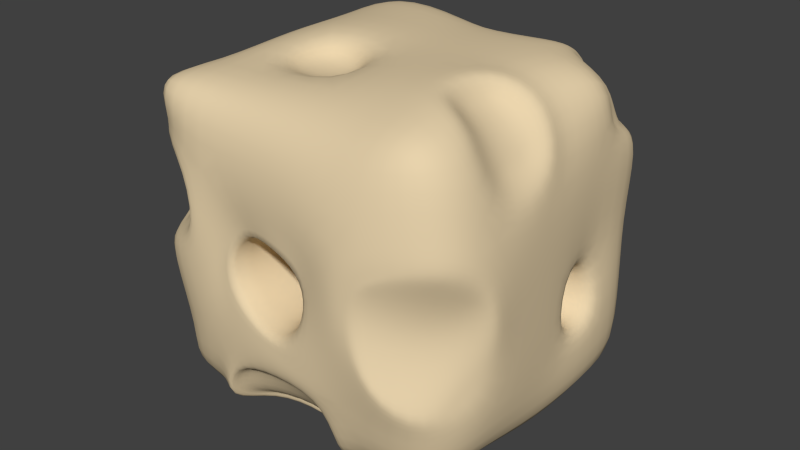 # Source: Cheese.blend  (saved by Blender 2.75.2; exported with 4.5.12 LTS)
import bpy
from mathutils import Matrix  # noqa: F401  (used for matrix-valued properties, if any)

bpy.ops.wm.read_factory_settings(use_empty=True)
scene = bpy.context.scene
scene.name = 'Scene'

# ---- collections
col_collection_1 = bpy.data.collections.new('Collection 1'); scene.collection.children.link(col_collection_1)

# ---- materials (node trees are filled in below, after node groups)
mat_material_001 = bpy.data.materials.new('Material.001')
mat_material_001.alpha_threshold = 0.0
mat_material_001.use_transparent_shadow = False
mat_material_001.diffuse_color = (0.8, 0.6449, 0.4121, 1.0)
mat_material_001.roughness = 0.5

# ---- material node trees

# ---- world
world_world = bpy.data.worlds.new('World'); scene.world = world_world
world_world.color = (0.05088, 0.05088, 0.05088)
world_world.use_sun_shadow = False
world_world.sun_shadow_jitter_overblur = 0.0
world_world.cycles.sampling_method = 'MANUAL'
world_world.cycles.sample_map_resolution = 256

# ---- meshes
me_cube_002 = bpy.data.meshes.new('Cube.002')
me_cube_002.from_pydata([(-0.9129, -0.9138, -0.8894), (-0.8842, -1.055, 0.9668), (-0.8528, 0.8419, -0.9398), (-0.9816, 0.9948, 0.9333), (0.88, -0.855, -0.9853), (0.8202, -0.9575, 1.013), (0.9137, 0.9365, -0.9962), (-0.8746, -0.9364, -0.01837), (-0.6348, 0.7506, 0.1004), (0.9519, 0.9584, -0.01972), (0.04311, 0.7921, 0.898), (0.0112, 0.9381, -0.9516), (-0.01119, -0.9373, 0.9044), (-0.9221, -0.03596, 0.9226), (-0.961, 0.01738, -0.9517), (0.9323, -0.01524, 0.9081), (0.9882, -0.06997, -0.9783), (1.007, 0.1016, -0.07532), (-1.074, 0.0022, -0.02503), (-0.04582, -0.07798, 0.9957), (-0.8764, -0.9109, 0.624), (-1.012, 0.5163, 0.8685), (-0.8823, 0.9361, -0.3859), (-0.9313, -0.5141, -0.9399), (0.5008, 0.8348, 0.9442), (0.9542, 0.9228, -0.5007), (-0.4838, 0.9299, -0.9385), (0.8656, -0.5893, 1.01), (0.9646, -0.9589, -0.5563), (1.033, 0.5068, -0.9393), (-0.4973, -0.9446, 0.9285), (0.362, -1.001, -0.9157), (-0.8177, -0.9329, -0.5858), (-0.9098, 0.9769, 0.6525), (0.8894, 0.78, 0.5254), (0.9655, -0.9467, 0.5694), (0.4188, -1.083, 0.01063), (0.9036, 0.3932, -0.1099), (-0.2771, 0.979, -0.08223), (-0.9367, -0.5536, 0.09798), (-0.417, 0.963, 1.001), (0.5222, 0.9473, -0.9285), (0.4916, -0.9847, 0.8541), (-0.5044, -0.8975, -0.8911), (-0.5121, -1.032, 0.1384), (0.5716, 0.9867, 0.04147), (-0.004519, 0.9744, 0.4603), (-0.02023, -1.02, 0.5363), (0.004711, -0.5255, 0.9733), (0.1609, -0.4396, -0.9425), (0.02433, -1.069, -0.3594), (0.06604, 1.003, -0.2907), (-0.8993, -0.555, 0.8881), (-0.8799, 0.4977, -0.9429), (0.8842, 0.617, 0.835), (0.9564, -0.5939, -0.8953), (1.064, -0.4665, -0.01333), (-1.017, 0.4651, 0.03331), (0.01094, 0.4785, 0.9715), (-0.01042, 0.6036, -1.096), (-0.6025, -0.05102, -1.016), (0.6353, -0.05412, 1.059), (-0.9579, 0.007922, 0.4773), (1.036, -0.07413, 0.5602), (-0.4283, -0.02234, 1.035), (0.3927, 0.1036, -1.007), (0.9822, 0.1346, -0.436), (-0.9002, 0.02247, -0.5636), (-0.9003, -0.4665, -0.4779), (1.004, 0.4399, -0.4111), (0.3956, -0.2027, -1.018), (-0.4951, -0.5216, 0.9234), (0.9468, 0.6198, 0.6298), (-0.9902, -0.5953, 0.495), (0.5488, -0.4451, 1.007), (-0.2118, -0.2395, -0.9779), (-0.6785, 0.929, -0.3196), (0.3749, -1.031, -0.5), (-0.3176, 0.2299, -0.9798), (0.6455, 0.6128, 0.9225), (0.1679, -1.09, 0.1255), (-0.6774, 0.9247, 0.3511), (-0.847, 0.6985, 0.3439), (0.7042, 0.8032, 0.6248), (0.9782, -0.504, 0.5346), (-0.642, -1.014, 0.4572), (-0.488, 0.5246, 0.9765), (0.3503, 0.2661, -0.9918), (-0.35, -1.008, -0.601), (1.094, -0.5461, -0.4617), (0.2343, 0.9733, -0.1709), (-0.855, 0.7145, -0.3099), (0.9107, -0.9479, 0.3246), (0.7714, -0.8687, -0.01464), (0.5052, -1.074, 0.02897), (0.9596, -0.9777, -0.4631), (0.9863, -0.6783, 0.006702), (0.6845, -1.118, -0.2803), (0.626, -1.091, 0.3205), (1.05, -0.6694, 0.1733), (0.9879, -0.7582, -0.2667), (1.004, 0.3884, 0.9724), (0.987, 0.4929, 0.5609), (1.006, 0.9602, 0.3774), (0.467, 0.4991, 0.9995), (0.5729, 0.8435, 0.8219), (0.1709, 0.9381, 0.1592), (0.7795, 0.6313, 0.7138), (-0.4388, 1.036, -0.03421), (-0.1024, 0.9424, -0.2181), (-0.8071, 0.8895, -0.5834), (-0.01866, 0.9905, 0.1361), (-0.9549, 0.9377, 0.514), (-1.046, 0.4477, 0.4372), (-1.028, 0.2788, 0.004616), (-0.9296, 0.4093, -0.5397), (-0.4761, 0.9522, -0.0002492), (-0.6128, 0.9455, -0.4019), (-0.8501, 0.8556, -0.3001), (-0.6486, 0.9639, 0.3765), (-0.8544, 0.8821, 0.3991), (-0.9949, 0.6042, 0.347), (-0.8593, 0.5268, 0.03244), (-0.9235, 0.5936, -0.3569), (0.5943, -1.055, 0.1031), (0.7056, -1.113, -0.2711), (0.9254, -0.9237, -0.3477), (0.5938, -1.075, 0.33), (1.001, -0.9469, 0.4079), (1.056, -0.6768, 0.2881), (1.12, -0.6077, 0.01463), (0.9945, -0.6631, -0.3364), (0.9646, 0.538, 0.8335), (0.8814, 0.5617, 0.5739), (0.9387, 0.867, 0.4872), (0.6025, 0.5616, 0.9756), (0.5534, 0.872, 0.8871), (0.6715, 0.886, 0.5622), (1.026, 0.03779, -0.01162), (0.9351, 0.469, 0.002726), (1.027, 0.03613, -0.5465), (1.047, 0.4951, -0.5012), (0.6725, 0.1251, -0.1231), (0.6574, 0.3484, -0.1049), (0.5807, 0.1338, -0.4001), (0.6638, 0.2767, -0.3906), (-1.008, -0.5601, -0.004675), (-0.8843, -1.02, -0.05583), (-0.4824, -1.034, -0.05208), (-1.033, -0.4554, 0.5552), (-0.8474, -0.9438, 0.7121), (-0.184, -1.001, 0.2104), (-0.7742, -0.821, 0.1059), (-0.8018, -0.8159, 0.4857), (-0.8521, -0.4978, 0.1256), (-0.5848, -0.9446, 0.1698), (-0.9135, -0.4427, 0.4941), (-0.5036, -0.9077, 0.4152), (0.05809, -0.5609, -0.9853), (0.2841, -0.7591, -0.9948), (0.6874, 0.03165, -0.9789), (-0.3304, -0.7118, -0.9574), (-0.4216, 0.03238, -1.01), (-0.499, 0.486, -1.074), (0.05942, 0.3958, -1.028), (0.5325, 0.5388, -1.011), (-0.007798, 0.359, -0.9006), (0.05631, 0.04647, -0.8476), (-0.2991, -0.009241, -0.8436), (0.07667, -0.3492, -0.903), (0.4251, 0.06163, -0.8289), (0.3517, -0.221, -0.8989), (-0.1845, -0.2441, -0.8222), (-0.2664, 0.2538, -0.8965), (0.2295, 0.3271, -0.9178), (-0.000151, -0.7087, -0.9084), (0.4735, -0.509, -0.9398), (0.5377, -0.9078, -0.8873), (-0.5173, -0.5678, -0.9996), (-0.391, -1.056, -0.8742), (0.07728, -1.019, -0.2166), (0.04124, -1.031, -0.5126), (-0.2106, -0.9907, -0.1434), (-0.4257, -0.8815, -0.8446), (0.01788, -0.7782, -0.7984), (0.04086, -0.6273, -0.8787), (0.02248, -0.8958, -0.5199), (0.3501, -0.8388, -0.83), (0.3267, -0.7178, -0.9222), (-0.3357, -0.6907, -0.8765), (0.3437, -1.013, -0.5656), (-0.3238, -0.9261, -0.5721), (0.08961, -0.5166, -1.083), (0.3888, -0.3421, -1.0), (0.5091, 0.04811, -0.9963), (-0.3505, -0.3449, -1.005), (-0.4699, -0.09412, -0.9329), (0.02524, 0.5249, -0.9669), (-0.3621, 0.3934, -1.011), (0.3584, 0.4097, -1.038), (0.2648, -1.051, 0.001731), (0.4933, -1.058, -0.4714), (-0.04344, -1.028, -0.3156), (0.5175, -1.118, 0.4648), (0.08505, -1.035, 0.2683), (-0.473, -1.002, 0.5366), (-0.3504, -0.9595, 0.05983), (-0.4413, -0.9898, -0.4855), (0.2643, -0.9884, 0.008757), (0.1684, -1.069, -0.2578), (-0.05951, -1.023, -0.2231), (0.2181, -1.005, 0.1943), (0.03746, -1.045, 0.1808), (-0.1898, -0.9481, 0.2475), (-0.2846, -1.058, 0.06318), (-0.3181, -0.9902, -0.1242), (-0.222, 1.005, -0.08787), (-0.4485, 0.9397, -0.4861), (-0.02214, 0.9862, -0.4566), (-0.5363, 0.9634, 0.4479), (0.05616, 0.9748, 0.2443), (0.5764, 0.8876, 0.4701), (0.462, 0.9532, -0.01493), (0.5658, 0.9424, -0.5239), (-0.1015, 1.033, 0.04119), (-0.1478, 0.9878, -0.2539), (-0.002074, 0.9349, -0.2097), (-0.1483, 0.9973, 0.1791), (0.1346, 0.9652, 0.2186), (0.2657, 0.97, 0.1772), (0.232, 1.024, 0.02472), (0.4009, 0.9847, -0.2802), (-0.0803, -0.09375, 0.8393), (-0.079, -0.439, 0.8192), (-0.4391, -0.049, 0.8426), (-0.5049, -0.4481, 0.8954), (0.8572, 0.1303, 0.9665), (0.4283, 0.02364, 1.011), (1.019, 0.02907, 0.449), (0.9583, -0.7081, 0.9629), (0.4845, -0.5747, 1.042), (1.075, -0.62, 0.4074), (0.8399, -0.1279, 0.8015), (0.8233, -0.3948, 0.7993), (0.6318, -0.1103, 0.8925), (0.8927, -0.1476, 0.6869), (0.6639, -0.4058, 0.9301), (0.9059, -0.392, 0.6535)], [], [(115, 110, 2, 53), (223, 25, 6, 41), (89, 28, 4, 55), (207, 32, 0, 43), (165, 41, 6, 29), (86, 40, 3, 21), (20, 73, 156, 153), (203, 36, 94, 127), (221, 103, 9, 45), (82, 120, 8, 122), (214, 224, 111, 151), (104, 24, 10, 58), (163, 26, 11, 59), (181, 88, 191, 186), (217, 218, 11, 26), (78, 164, 166, 173), (240, 237, 19, 48), (149, 62, 18, 146), (102, 238, 138, 139), (71, 64, 13, 52), (176, 160, 16, 55), (141, 140, 16, 29), (68, 67, 14, 23), (32, 68, 23, 0), (147, 146, 68, 32), (146, 18, 67, 68), (25, 141, 29, 6), (9, 139, 141, 25), (69, 37, 143, 145), (177, 176, 55, 4), (175, 159, 188, 185), (164, 87, 174, 166), (30, 71, 52, 1), (12, 48, 71, 30), (48, 19, 232, 233), (103, 102, 139, 9), (101, 236, 238, 102), (85, 20, 153, 157), (1, 52, 149, 150), (52, 13, 62, 149), (42, 240, 48, 12), (5, 239, 240, 42), (61, 74, 246, 244), (161, 175, 185, 189), (0, 23, 178, 43), (23, 14, 60, 178), (110, 217, 26, 2), (8, 116, 76, 118), (182, 109, 224, 214), (28, 201, 177, 4), (36, 201, 125, 94), (65, 70, 171, 170), (14, 53, 163, 60), (53, 2, 26, 163), (237, 104, 58, 19), (236, 101, 104, 237), (35, 203, 127, 128), (5, 42, 203, 35), (42, 12, 47, 203), (120, 81, 116, 8), (3, 40, 219, 33), (40, 10, 46, 219), (62, 113, 114, 18), (13, 21, 113, 62), (21, 3, 33, 113), (210, 226, 109, 182), (10, 24, 221, 46), (238, 241, 56, 138), (84, 63, 245, 247), (239, 5, 35, 241), (12, 30, 205, 47), (30, 1, 150, 205), (64, 86, 21, 13), (19, 58, 86, 64), (58, 10, 40, 86), (160, 165, 29, 16), (75, 162, 168, 172), (59, 11, 41, 165), (31, 77, 190, 187), (148, 147, 32, 207), (140, 89, 55, 16), (138, 56, 89, 140), (89, 56, 130, 131), (218, 223, 41, 11), (180, 90, 226, 210), (45, 9, 25, 223), (67, 115, 53, 14), (18, 114, 115, 67), (122, 8, 118, 91), (99, 92, 93, 96), (93, 124, 97, 126), (92, 98, 124, 93), (96, 93, 126, 100), (56, 241, 129, 130), (201, 28, 95, 125), (241, 35, 128, 129), (28, 89, 131, 95), (133, 132, 101, 102), (134, 133, 102, 103), (132, 135, 104, 101), (135, 136, 24, 104), (136, 137, 221, 24), (137, 134, 103, 221), (107, 83, 105, 79), (34, 83, 107), (54, 107, 79), (72, 34, 107, 54), (117, 108, 38, 217), (22, 117, 217, 110), (108, 119, 219, 38), (119, 112, 33, 219), (121, 57, 114, 113), (112, 121, 113, 33), (57, 123, 115, 114), (123, 22, 110, 115), (76, 116, 108, 117), (118, 76, 117, 22), (116, 81, 119, 108), (81, 120, 112, 119), (82, 122, 57, 121), (120, 82, 121, 112), (122, 91, 123, 57), (91, 118, 22, 123), (97, 124, 94, 125), (126, 97, 125, 95), (124, 98, 127, 94), (98, 92, 128, 127), (99, 96, 130, 129), (92, 99, 129, 128), (96, 100, 131, 130), (100, 126, 95, 131), (72, 54, 132, 133), (34, 72, 133, 134), (54, 79, 135, 132), (79, 105, 136, 135), (105, 83, 137, 136), (83, 34, 134, 137), (17, 37, 139, 138), (66, 17, 138, 140), (37, 69, 141, 139), (69, 66, 140, 141), (143, 142, 144, 145), (37, 17, 142, 143), (66, 69, 145, 144), (17, 66, 144, 142), (7, 39, 146, 147), (44, 7, 147, 148), (39, 73, 149, 146), (73, 20, 150, 149), (85, 44, 148, 205), (20, 85, 205, 150), (157, 153, 152, 155), (153, 156, 154, 152), (7, 44, 155, 152), (44, 85, 157, 155), (73, 39, 154, 156), (39, 7, 152, 154), (192, 193, 176, 158), (193, 194, 160, 176), (195, 192, 158, 178), (196, 195, 178, 60), (197, 198, 163, 59), (198, 196, 60, 163), (199, 197, 59, 165), (194, 199, 165, 160), (172, 168, 167, 169), (169, 167, 170, 171), (168, 173, 166, 167), (167, 166, 174, 170), (49, 75, 172, 169), (70, 49, 169, 171), (87, 65, 170, 174), (162, 78, 173, 168), (159, 175, 158, 176), (31, 159, 176, 177), (175, 161, 178, 158), (161, 179, 43, 178), (77, 31, 177, 201), (181, 77, 201, 50), (179, 88, 207, 43), (88, 181, 50, 207), (190, 186, 184, 187), (184, 185, 188, 187), (183, 189, 185, 184), (186, 191, 183, 184), (77, 181, 186, 190), (179, 161, 189, 183), (159, 31, 187, 188), (88, 179, 183, 191), (65, 87, 199, 194), (87, 164, 197, 199), (78, 162, 196, 198), (164, 78, 198, 197), (162, 75, 195, 196), (75, 49, 192, 195), (70, 65, 194, 193), (49, 70, 193, 192), (200, 209, 201, 36), (209, 202, 50, 201), (211, 200, 36, 203), (204, 211, 203, 47), (206, 213, 205, 148), (213, 204, 47, 205), (215, 206, 148, 207), (202, 215, 207, 50), (208, 180, 209, 200), (180, 210, 202, 209), (80, 208, 200, 211), (212, 80, 211, 204), (214, 151, 213, 206), (151, 212, 204, 213), (182, 214, 206, 215), (210, 182, 215, 202), (216, 225, 217, 38), (225, 51, 218, 217), (227, 216, 38, 219), (220, 227, 219, 46), (222, 229, 221, 45), (229, 220, 46, 221), (231, 222, 45, 223), (51, 231, 223, 218), (224, 109, 225, 216), (109, 226, 51, 225), (111, 224, 216, 227), (228, 111, 227, 220), (230, 106, 229, 222), (106, 228, 220, 229), (90, 230, 222, 231), (226, 90, 231, 51), (151, 111, 228, 212), (212, 228, 106, 80), (80, 106, 230, 208), (208, 230, 90, 180), (233, 232, 234, 235), (64, 71, 235, 234), (71, 48, 233, 235), (19, 64, 234, 232), (61, 15, 236, 237), (15, 63, 238, 236), (27, 74, 240, 239), (74, 61, 237, 240), (84, 27, 239, 241), (63, 84, 241, 238), (243, 242, 244, 246), (242, 243, 247, 245), (63, 15, 242, 245), (27, 84, 247, 243), (74, 27, 243, 246), (15, 61, 244, 242)])
me_cube_002.polygons.foreach_set('use_smooth', [True] * 249)
me_cube_002.materials.append(mat_material_001)
me_cube_002.use_remesh_preserve_volume = False
me_cube_002.use_remesh_preserve_attributes = False
me_cube_002.use_mirror_vertex_groups = False
me_cube_002.update()

# ---- objects
ob_cube = bpy.data.objects.new('Cube', me_cube_002)

# ---- transforms, parenting, visibility, modifiers, constraints
ob_cube.location = (0.0, 0.0, 0.0)
ob_cube.lineart.crease_threshold = 0.0
_m = ob_cube.modifiers.new('Subsurf', 'SUBSURF')
_m.uv_smooth = 'PRESERVE_CORNERS'
_m.quality = 2
_m.levels = 2
_m.show_only_control_edges = False

# ---- collection membership
col_collection_1.objects.link(ob_cube)

# ---- scene / render settings (as saved in the file)
scene.frame_start = 1; scene.frame_end = 250; scene.frame_set(1)
scene.render.engine = 'BLENDER_EEVEE_NEXT'
scene.render.resolution_percentage = 50
scene.render.dither_intensity = 0.0
scene.cycles.use_denoising = False
scene.cycles.samples = 10
scene.cycles.sampling_pattern = 'TABULATED_SOBOL'
scene.cycles.light_sampling_threshold = 0.0
scene.cycles.use_adaptive_sampling = False
scene.cycles.use_light_tree = False
scene.cycles.blur_glossy = 0.0
scene.cycles.pixel_filter_type = 'GAUSSIAN'
scene.cycles.sample_clamp_indirect = 0.0
scene.view_settings.view_transform = 'Standard'
bpy.context.view_layer.update()

# ---- added for rendering (the .blend has no active camera and no usable light): camera, sun
cam_auto = bpy.data.cameras.new('AutoCamera')
cam_auto.lens = 50.0
cam_auto.sensor_width = 36.0
cam_auto.clip_end = 1000.0
ob_auto_camera = bpy.data.objects.new('AutoCamera', cam_auto)
scene.collection.objects.link(ob_auto_camera)
ob_auto_camera.location = (3.49686, -4.20983, 2.76107)
ob_auto_camera.rotation_euler = (1.09748, -7.21219e-08, 0.694738)
scene.camera = ob_auto_camera
light_auto_sun = bpy.data.lights.new('AutoSun', 'SUN')
light_auto_sun.energy = 3.0
light_auto_sun.angle = 0.0523599
ob_auto_sun = bpy.data.objects.new('AutoSun', light_auto_sun)
scene.collection.objects.link(ob_auto_sun)
ob_auto_sun.rotation_euler = (0.872665, 0.174533, 0.523599)
bpy.context.view_layer.update()

